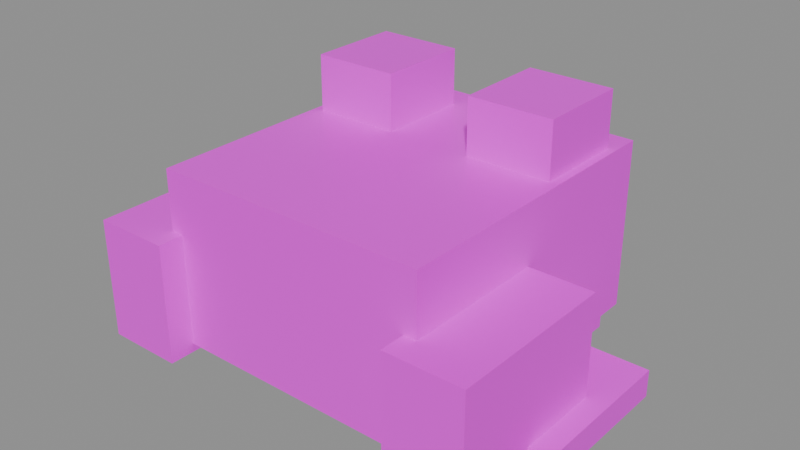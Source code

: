 # Source: Frog.blend  (saved by Blender 5.3.31; exported with 4.5.12 LTS)
import bpy
from mathutils import Matrix  # noqa: F401  (used for matrix-valued properties, if any)

bpy.ops.wm.read_factory_settings(use_empty=True)
scene = bpy.context.scene
scene.name = 'Scene'

# ---- images (referenced by path relative to the original .blend; pixels are not part of the script)
import os
ASSET_DIR = os.environ.get("B2B_ASSET_DIR", "")  # directory of the original .blend (textures are referenced by path, not embedded)
HERE = os.path.dirname(os.path.abspath(__file__))  # packed textures are extracted next to this script under _unpacked/

def load_image(name, relpath, width, height, colorspace="sRGB"):
    """Load a texture the original file referenced (path relative to the .blend, or extracted next to this script)."""
    p = next((c for c in (os.path.join(HERE, relpath), os.path.join(ASSET_DIR, relpath)) if relpath and os.path.exists(c)), "")
    if p:
        img = bpy.data.images.load(p, check_existing=True)
        img.name = name
    else:  # same state as the original file: an image datablock whose file is absent (Cycles renders it pink)
        img = bpy.data.images.new(name, width, height)
        img.source = "FILE"
        img.filepath = "//" + (relpath or name)
    img.colorspace_settings.name = colorspace
    return img
img_frog_texture = load_image('Frog_Texture', 'Frog_Texture.png', 1024, 1024, 'sRGB')

# ---- materials (node trees are filled in below, after node groups)
mat_frog_mat = bpy.data.materials.new('Frog_Mat')

# ---- material node trees
mat_frog_mat.use_nodes = True; mat_frog_mat.node_tree.nodes.clear()
_N = mat_frog_mat.node_tree.nodes; _L = mat_frog_mat.node_tree.links
n0 = _N.new('ShaderNodeBsdfPrincipled'); n0.name = 'Principled BSDF'; n0.location = (-200, 100)
n0.inputs[2].default_value = 0.45
n0.inputs[10].default_value = 0.005
n1 = _N.new('ShaderNodeOutputMaterial'); n1.name = 'Material Output'; n1.location = (200, 100)
n2 = _N.new('ShaderNodeTexImage'); n2.name = 'Image Texture'; n2.location = (0, 0)
n2.image = img_frog_texture
_L.new(n0.outputs[0], n1.inputs[0])
_L.new(n2.outputs[0], n0.inputs[0])
n1.is_active_output = True

# ---- meshes
me_frog = bpy.data.meshes.new('Frog')
me_frog.from_pydata([(0.8, -0.85, 0.3875), (0.8, 0.05, 0.3875), (0.0, 0.05, 0.3875), (-6.795e-08, -0.85, 0.3875), (-0.8, 0.05, 0.3875), (-0.8, -0.85, 0.3875), (0.8, 0.95, 0.3875), (6.795e-08, 0.95, 0.3875), (-0.8, 0.95, 0.3875), (-0.8, -0.85, -0.6125), (-0.8, 0.05, -0.6125), (0.0, 0.05, -0.6125), (-6.795e-08, -0.85, -0.6125), (0.8, 0.05, -0.6125), (0.8, -0.85, -0.6125), (-0.8, 0.95, -0.6125), (6.795e-08, 0.95, -0.6125), (0.8, 0.95, -0.6125), (0.75, -0.35, -0.1625), (0.75, 0.95, -0.1625), (6.795e-08, 0.95, -0.1625), (-3.02e-08, -0.35, -0.1625), (-0.75, 0.95, -0.1625), (-0.75, -0.35, -0.1625), (-0.75, -0.35, -0.5625), (-0.75, 0.95, -0.5625), (6.795e-08, 0.95, -0.5625), (-3.02e-08, -0.35, -0.5625), (0.75, 0.95, -0.5625), (0.75, -0.35, -0.5625), (0.65, 0.94, -0.1225), (0.65, 1.0, -0.1225), (-0.65, 1.0, -0.1225), (-0.65, 0.94, -0.1225), (-0.65, 0.94, -0.2025), (-0.65, 1.0, -0.2025), (0.65, 1.0, -0.2025), (0.65, 0.94, -0.2025), (-0.25, 0.225, 0.7125), (-0.25, 0.775, 0.7125), (-0.75, 0.775, 0.7125), (-0.75, 0.225, 0.7125), (-0.75, 0.225, 0.2625), (-0.75, 0.775, 0.2625), (-0.25, 0.775, 0.2625), (-0.25, 0.225, 0.2625), (-0.32, 0.755, 0.6975), (-0.32, 0.805, 0.6975), (-0.68, 0.805, 0.6975), (-0.68, 0.755, 0.6975), (-0.68, 0.755, 0.3775), (-0.68, 0.805, 0.3775), (-0.32, 0.805, 0.3775), (-0.32, 0.755, 0.3775), (-0.37, 0.79, 0.6675), (-0.37, 0.83, 0.6675), (-0.47, 0.83, 0.6675), (-0.47, 0.79, 0.6675), (-0.47, 0.79, 0.5675), (-0.47, 0.83, 0.5675), (-0.37, 0.83, 0.5675), (-0.37, 0.79, 0.5675), (-0.725, -1.0, 0.0375), (-0.725, 5.588e-08, 0.0375), (-1.175, 8.941e-08, 0.0375), (-1.175, -1.0, 0.0375), (-1.175, -1.0, -0.6625), (-1.175, 8.941e-08, -0.6625), (-0.725, 5.588e-08, -0.6625), (-0.725, -1.0, -0.6625), (-0.8, -0.5, -0.5525), (-0.8, 0.4, -0.5525), (-1.3, 0.4, -0.5525), (-1.3, -0.5, -0.5525), (-1.3, -0.5, -0.7125), (-1.3, 0.4, -0.7125), (-0.8, 0.4, -0.7125), (-0.8, -0.5, -0.7125), (-0.525, 0.575, -0.2125), (-0.525, 0.825, -0.2125), (-0.775, 0.825, -0.2125), (-0.775, 0.575, -0.2125), (-0.775, 0.575, -0.7125), (-0.775, 0.825, -0.7125), (-0.525, 0.825, -0.7125), (-0.525, 0.575, -0.7125), (0.75, 0.225, 0.7125), (0.75, 0.775, 0.7125), (0.25, 0.775, 0.7125), (0.25, 0.225, 0.7125), (0.25, 0.225, 0.2625), (0.25, 0.775, 0.2625), (0.75, 0.775, 0.2625), (0.75, 0.225, 0.2625), (0.68, 0.755, 0.6975), (0.68, 0.805, 0.6975), (0.32, 0.805, 0.6975), (0.32, 0.755, 0.6975), (0.32, 0.755, 0.3775), (0.32, 0.805, 0.3775), (0.68, 0.805, 0.3775), (0.68, 0.755, 0.3775), (0.47, 0.79, 0.6675), (0.47, 0.83, 0.6675), (0.37, 0.83, 0.6675), (0.37, 0.79, 0.6675), (0.37, 0.79, 0.5675), (0.37, 0.83, 0.5675), (0.47, 0.83, 0.5675), (0.47, 0.79, 0.5675), (1.175, -1.0, 0.0375), (1.175, -8.941e-08, 0.0375), (0.725, -5.588e-08, 0.0375), (0.725, -1.0, 0.0375), (0.725, -1.0, -0.6625), (0.725, -5.588e-08, -0.6625), (1.175, -8.941e-08, -0.6625), (1.175, -1.0, -0.6625), (1.3, -0.5, -0.5525), (1.3, 0.4, -0.5525), (0.8, 0.4, -0.5525), (0.8, -0.5, -0.5525), (0.8, -0.5, -0.7125), (0.8, 0.4, -0.7125), (1.3, 0.4, -0.7125), (1.3, -0.5, -0.7125), (0.775, 0.575, -0.2125), (0.775, 0.825, -0.2125), (0.525, 0.825, -0.2125), (0.525, 0.575, -0.2125), (0.525, 0.575, -0.7125), (0.525, 0.825, -0.7125), (0.775, 0.825, -0.7125), (0.775, 0.575, -0.7125)], [], [(0, 1, 2, 3), (3, 2, 4, 5), (1, 6, 7, 2), (2, 7, 8, 4), (9, 10, 11, 12), (12, 11, 13, 14), (10, 15, 16, 11), (11, 16, 17, 13), (17, 16, 7, 6), (16, 15, 8, 7), (9, 12, 3, 5), (12, 14, 0, 3), (15, 10, 4, 8), (10, 9, 5, 4), (14, 13, 1, 0), (13, 17, 6, 1), (18, 19, 20, 21), (21, 20, 22, 23), (24, 25, 26, 27), (27, 26, 28, 29), (28, 26, 20, 19), (26, 25, 22, 20), (24, 27, 21, 23), (27, 29, 18, 21), (25, 24, 23, 22), (29, 28, 19, 18), (30, 31, 32, 33), (34, 35, 36, 37), (36, 35, 32, 31), (34, 37, 30, 33), (35, 34, 33, 32), (37, 36, 31, 30), (38, 39, 40, 41), (42, 43, 44, 45), (44, 43, 40, 39), (42, 45, 38, 41), (43, 42, 41, 40), (45, 44, 39, 38), (46, 47, 48, 49), (50, 51, 52, 53), (52, 51, 48, 47), (50, 53, 46, 49), (51, 50, 49, 48), (53, 52, 47, 46), (54, 55, 56, 57), (58, 59, 60, 61), (60, 59, 56, 55), (58, 61, 54, 57), (59, 58, 57, 56), (61, 60, 55, 54), (62, 63, 64, 65), (66, 67, 68, 69), (68, 67, 64, 63), (66, 69, 62, 65), (67, 66, 65, 64), (69, 68, 63, 62), (70, 71, 72, 73), (74, 75, 76, 77), (76, 75, 72, 71), (74, 77, 70, 73), (75, 74, 73, 72), (77, 76, 71, 70), (78, 79, 80, 81), (82, 83, 84, 85), (84, 83, 80, 79), (82, 85, 78, 81), (83, 82, 81, 80), (85, 84, 79, 78), (86, 87, 88, 89), (90, 91, 92, 93), (92, 91, 88, 87), (90, 93, 86, 89), (91, 90, 89, 88), (93, 92, 87, 86), (94, 95, 96, 97), (98, 99, 100, 101), (100, 99, 96, 95), (98, 101, 94, 97), (99, 98, 97, 96), (101, 100, 95, 94), (102, 103, 104, 105), (106, 107, 108, 109), (108, 107, 104, 103), (106, 109, 102, 105), (107, 106, 105, 104), (109, 108, 103, 102), (110, 111, 112, 113), (114, 115, 116, 117), (116, 115, 112, 111), (114, 117, 110, 113), (115, 114, 113, 112), (117, 116, 111, 110), (118, 119, 120, 121), (122, 123, 124, 125), (124, 123, 120, 119), (122, 125, 118, 121), (123, 122, 121, 120), (125, 124, 119, 118), (126, 127, 128, 129), (130, 131, 132, 133), (132, 131, 128, 127), (130, 133, 126, 129), (131, 130, 129, 128), (133, 132, 127, 126)])
_uv = me_frog.uv_layers.new(name='UVMap')
_uv.uv.foreach_set('vector', [0.003906, 0.003906, 0.1211, 0.003906, 0.1211, 0.1211, 0.003906, 0.1211, 0.003906, 0.003906, 0.1211, 0.003906, 0.1211, 0.1211, 0.003906, 0.1211, 0.003906, 0.003906, 0.1211, 0.003906, 0.1211, 0.1211, 0.003906, 0.1211, 0.003906, 0.003906, 0.1211, 0.003906, 0.1211, 0.1211, 0.003906, 0.1211, 0.003906, 0.003906, 0.1211, 0.003906, 0.1211, 0.1211, 0.003906, 0.1211, 0.003906, 0.003906, 0.1211, 0.003906, 0.1211, 0.1211, 0.003906, 0.1211, 0.003906, 0.003906, 0.1211, 0.003906, 0.1211, 0.1211, 0.003906, 0.1211, 0.003906, 0.003906, 0.1211, 0.003906, 0.1211, 0.1211, 0.003906, 0.1211, 0.003906, 0.003906, 0.1211, 0.003906, 0.1211, 0.1211, 0.003906, 0.1211, 0.003906, 0.003906, 0.1211, 0.003906, 0.1211, 0.1211, 0.003906, 0.1211, 0.003906, 0.003906, 0.1211, 0.003906, 0.1211, 0.1211, 0.003906, 0.1211, 0.003906, 0.003906, 0.1211, 0.003906, 0.1211, 0.1211, 0.003906, 0.1211, 0.003906, 0.003906, 0.1211, 0.003906, 0.1211, 0.1211, 0.003906, 0.1211, 0.003906, 0.003906, 0.1211, 0.003906, 0.1211, 0.1211, 0.003906, 0.1211, 0.003906, 0.003906, 0.1211, 0.003906, 0.1211, 0.1211, 0.003906, 0.1211, 0.003906, 0.003906, 0.1211, 0.003906, 0.1211, 0.1211, 0.003906, 0.1211, 0.1875, 0.0625, 0.1875, 0.0625, 0.1875, 0.0625, 0.1875, 0.0625, 0.1875, 0.0625, 0.1875, 0.0625, 0.1875, 0.0625, 0.1875, 0.0625, 0.1875, 0.0625, 0.1875, 0.0625, 0.1875, 0.0625, 0.1875, 0.0625, 0.1875, 0.0625, 0.1875, 0.0625, 0.1875, 0.0625, 0.1875, 0.0625, 0.1875, 0.0625, 0.1875, 0.0625, 0.1875, 0.0625, 0.1875, 0.0625, 0.1875, 0.0625, 0.1875, 0.0625, 0.1875, 0.0625, 0.1875, 0.0625, 0.1875, 0.0625, 0.1875, 0.0625, 0.1875, 0.0625, 0.1875, 0.0625, 0.1875, 0.0625, 0.1875, 0.0625, 0.1875, 0.0625, 0.1875, 0.0625, 0.1875, 0.0625, 0.1875, 0.0625, 0.1875, 0.0625, 0.1875, 0.0625, 0.1875, 0.0625, 0.1875, 0.0625, 0.1875, 0.0625, 0.1875, 0.0625, 0.3125, 0.0625, 0.3125, 0.0625, 0.3125, 0.0625, 0.3125, 0.0625, 0.3125, 0.0625, 0.3125, 0.0625, 0.3125, 0.0625, 0.3125, 0.0625, 0.3125, 0.0625, 0.3125, 0.0625, 0.3125, 0.0625, 0.3125, 0.0625, 0.3125, 0.0625, 0.3125, 0.0625, 0.3125, 0.0625, 0.3125, 0.0625, 0.3125, 0.0625, 0.3125, 0.0625, 0.3125, 0.0625, 0.3125, 0.0625, 0.3125, 0.0625, 0.3125, 0.0625, 0.3125, 0.0625, 0.3125, 0.0625, 0.4375, 0.0625, 0.4375, 0.0625, 0.4375, 0.0625, 0.4375, 0.0625, 0.4375, 0.0625, 0.4375, 0.0625, 0.4375, 0.0625, 0.4375, 0.0625, 0.4375, 0.0625, 0.4375, 0.0625, 0.4375, 0.0625, 0.4375, 0.0625, 0.4375, 0.0625, 0.4375, 0.0625, 0.4375, 0.0625, 0.4375, 0.0625, 0.4375, 0.0625, 0.4375, 0.0625, 0.4375, 0.0625, 0.4375, 0.0625, 0.4375, 0.0625, 0.4375, 0.0625, 0.4375, 0.0625, 0.4375, 0.0625, 0.5625, 0.0625, 0.5625, 0.0625, 0.5625, 0.0625, 0.5625, 0.0625, 0.5625, 0.0625, 0.5625, 0.0625, 0.5625, 0.0625, 0.5625, 0.0625, 0.5625, 0.0625, 0.5625, 0.0625, 0.5625, 0.0625, 0.5625, 0.0625, 0.5625, 0.0625, 0.5625, 0.0625, 0.5625, 0.0625, 0.5625, 0.0625, 0.5625, 0.0625, 0.5625, 0.0625, 0.5625, 0.0625, 0.5625, 0.0625, 0.5625, 0.0625, 0.5625, 0.0625, 0.5625, 0.0625, 0.5625, 0.0625, 0.6875, 0.0625, 0.6875, 0.0625, 0.6875, 0.0625, 0.6875, 0.0625, 0.6875, 0.0625, 0.6875, 0.0625, 0.6875, 0.0625, 0.6875, 0.0625, 0.6875, 0.0625, 0.6875, 0.0625, 0.6875, 0.0625, 0.6875, 0.0625, 0.6875, 0.0625, 0.6875, 0.0625, 0.6875, 0.0625, 0.6875, 0.0625, 0.6875, 0.0625, 0.6875, 0.0625, 0.6875, 0.0625, 0.6875, 0.0625, 0.6875, 0.0625, 0.6875, 0.0625, 0.6875, 0.0625, 0.6875, 0.0625, 0.4375, 0.0625, 0.4375, 0.0625, 0.4375, 0.0625, 0.4375, 0.0625, 0.4375, 0.0625, 0.4375, 0.0625, 0.4375, 0.0625, 0.4375, 0.0625, 0.4375, 0.0625, 0.4375, 0.0625, 0.4375, 0.0625, 0.4375, 0.0625, 0.4375, 0.0625, 0.4375, 0.0625, 0.4375, 0.0625, 0.4375, 0.0625, 0.003906, 0.003906, 0.1211, 0.003906, 0.1211, 0.1211, 0.003906, 0.1211, 0.003906, 0.003906, 0.1211, 0.003906, 0.1211, 0.1211, 0.003906, 0.1211, 0.8125, 0.0625, 0.8125, 0.0625, 0.8125, 0.0625, 0.8125, 0.0625, 0.8125, 0.0625, 0.8125, 0.0625, 0.8125, 0.0625, 0.8125, 0.0625, 0.8125, 0.0625, 0.8125, 0.0625, 0.8125, 0.0625, 0.8125, 0.0625, 0.8125, 0.0625, 0.8125, 0.0625, 0.8125, 0.0625, 0.8125, 0.0625, 0.8125, 0.0625, 0.8125, 0.0625, 0.8125, 0.0625, 0.8125, 0.0625, 0.8125, 0.0625, 0.8125, 0.0625, 0.8125, 0.0625, 0.8125, 0.0625, 0.4375, 0.0625, 0.4375, 0.0625, 0.4375, 0.0625, 0.4375, 0.0625, 0.4375, 0.0625, 0.4375, 0.0625, 0.4375, 0.0625, 0.4375, 0.0625, 0.4375, 0.0625, 0.4375, 0.0625, 0.4375, 0.0625, 0.4375, 0.0625, 0.4375, 0.0625, 0.4375, 0.0625, 0.4375, 0.0625, 0.4375, 0.0625, 0.4375, 0.0625, 0.4375, 0.0625, 0.4375, 0.0625, 0.4375, 0.0625, 0.4375, 0.0625, 0.4375, 0.0625, 0.4375, 0.0625, 0.4375, 0.0625, 0.4375, 0.0625, 0.4375, 0.0625, 0.4375, 0.0625, 0.4375, 0.0625, 0.4375, 0.0625, 0.4375, 0.0625, 0.4375, 0.0625, 0.4375, 0.0625, 0.4375, 0.0625, 0.4375, 0.0625, 0.4375, 0.0625, 0.4375, 0.0625, 0.4375, 0.0625, 0.4375, 0.0625, 0.4375, 0.0625, 0.4375, 0.0625, 0.4375, 0.0625, 0.4375, 0.0625, 0.4375, 0.0625, 0.4375, 0.0625, 0.4375, 0.0625, 0.4375, 0.0625, 0.4375, 0.0625, 0.4375, 0.0625, 0.5625, 0.0625, 0.5625, 0.0625, 0.5625, 0.0625, 0.5625, 0.0625, 0.5625, 0.0625, 0.5625, 0.0625, 0.5625, 0.0625, 0.5625, 0.0625, 0.5625, 0.0625, 0.5625, 0.0625, 0.5625, 0.0625, 0.5625, 0.0625, 0.5625, 0.0625, 0.5625, 0.0625, 0.5625, 0.0625, 0.5625, 0.0625, 0.5625, 0.0625, 0.5625, 0.0625, 0.5625, 0.0625, 0.5625, 0.0625, 0.5625, 0.0625, 0.5625, 0.0625, 0.5625, 0.0625, 0.5625, 0.0625, 0.6875, 0.0625, 0.6875, 0.0625, 0.6875, 0.0625, 0.6875, 0.0625, 0.6875, 0.0625, 0.6875, 0.0625, 0.6875, 0.0625, 0.6875, 0.0625, 0.6875, 0.0625, 0.6875, 0.0625, 0.6875, 0.0625, 0.6875, 0.0625, 0.6875, 0.0625, 0.6875, 0.0625, 0.6875, 0.0625, 0.6875, 0.0625, 0.6875, 0.0625, 0.6875, 0.0625, 0.6875, 0.0625, 0.6875, 0.0625, 0.6875, 0.0625, 0.6875, 0.0625, 0.6875, 0.0625, 0.6875, 0.0625, 0.4375, 0.0625, 0.4375, 0.0625, 0.4375, 0.0625, 0.4375, 0.0625, 0.4375, 0.0625, 0.4375, 0.0625, 0.4375, 0.0625, 0.4375, 0.0625, 0.4375, 0.0625, 0.4375, 0.0625, 0.4375, 0.0625, 0.4375, 0.0625, 0.4375, 0.0625, 0.4375, 0.0625, 0.4375, 0.0625, 0.4375, 0.0625, 0.003906, 0.003906, 0.1211, 0.003906, 0.1211, 0.1211, 0.003906, 0.1211, 0.003906, 0.003906, 0.1211, 0.003906, 0.1211, 0.1211, 0.003906, 0.1211, 0.8125, 0.0625, 0.8125, 0.0625, 0.8125, 0.0625, 0.8125, 0.0625, 0.8125, 0.0625, 0.8125, 0.0625, 0.8125, 0.0625, 0.8125, 0.0625, 0.8125, 0.0625, 0.8125, 0.0625, 0.8125, 0.0625, 0.8125, 0.0625, 0.8125, 0.0625, 0.8125, 0.0625, 0.8125, 0.0625, 0.8125, 0.0625, 0.8125, 0.0625, 0.8125, 0.0625, 0.8125, 0.0625, 0.8125, 0.0625, 0.8125, 0.0625, 0.8125, 0.0625, 0.8125, 0.0625, 0.8125, 0.0625, 0.4375, 0.0625, 0.4375, 0.0625, 0.4375, 0.0625, 0.4375, 0.0625, 0.4375, 0.0625, 0.4375, 0.0625, 0.4375, 0.0625, 0.4375, 0.0625, 0.4375, 0.0625, 0.4375, 0.0625, 0.4375, 0.0625, 0.4375, 0.0625, 0.4375, 0.0625, 0.4375, 0.0625, 0.4375, 0.0625, 0.4375, 0.0625, 0.4375, 0.0625, 0.4375, 0.0625, 0.4375, 0.0625, 0.4375, 0.0625, 0.4375, 0.0625, 0.4375, 0.0625, 0.4375, 0.0625, 0.4375, 0.0625])
me_frog.materials.append(mat_frog_mat)
me_frog.update()

# ---- objects
ob_frog = bpy.data.objects.new('Frog', me_frog)

# ---- transforms, parenting, visibility, modifiers, constraints
ob_frog.location = (0.0, 0.0, 0.0)

# ---- collection membership
scene.collection.objects.link(ob_frog)

# ---- scene / render settings (as saved in the file)
scene.frame_start = 1; scene.frame_end = 250; scene.frame_set(1)
scene.render.engine = 'BLENDER_EEVEE_NEXT'
scene.render.bake_bias = 0.0
scene.render.bake_samples = 0
scene.render.compositor_device = 'GPU'
scene.eevee.use_volume_custom_range = False
scene.eevee.fast_gi_thickness_near = 0.1
scene.eevee.fast_gi_thickness_far = 0.0
scene.eevee.ray_tracing_options.screen_trace_thickness = 0.1
bpy.context.view_layer.update()

# ---- added for rendering (the .blend has no active camera and no usable light): camera, sun + grey world if the file has none
cam_auto = bpy.data.cameras.new('AutoCamera')
cam_auto.lens = 50.0
cam_auto.sensor_width = 36.0
cam_auto.clip_end = 1000.0
ob_auto_camera = bpy.data.objects.new('AutoCamera', cam_auto)
scene.collection.objects.link(ob_auto_camera)
ob_auto_camera.location = (3.30897, -3.97077, 2.64718)
ob_auto_camera.rotation_euler = (1.09748, -7.21219e-08, 0.694738)
scene.camera = ob_auto_camera
light_auto_sun = bpy.data.lights.new('AutoSun', 'SUN')
light_auto_sun.energy = 3.0
light_auto_sun.angle = 0.0523599
ob_auto_sun = bpy.data.objects.new('AutoSun', light_auto_sun)
scene.collection.objects.link(ob_auto_sun)
ob_auto_sun.rotation_euler = (0.872665, 0.174533, 0.523599)
if scene.world is None:
    world_auto = bpy.data.worlds.new('AutoWorld')
    world_auto.color = (0.3, 0.3, 0.3)
    scene.world = world_auto
bpy.context.view_layer.update()
